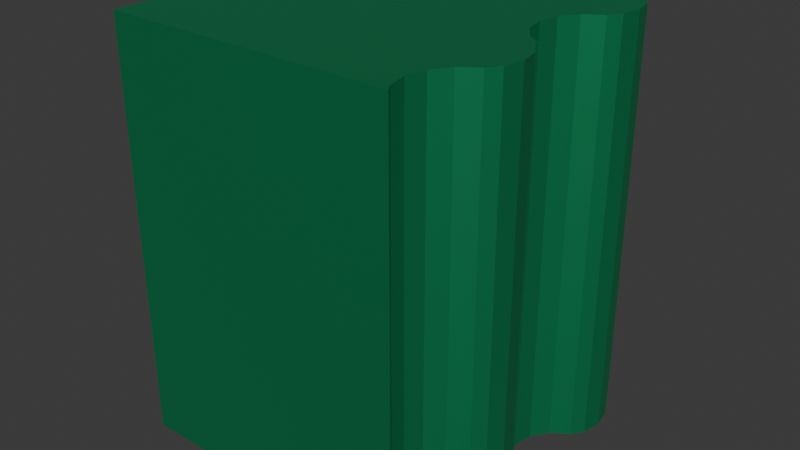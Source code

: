 # Source: WallA2.blend  (saved by Blender 4.1.24; exported with 4.5.12 LTS)
import bpy
from mathutils import Matrix  # noqa: F401  (used for matrix-valued properties, if any)

bpy.ops.wm.read_factory_settings(use_empty=True)
scene = bpy.context.scene
scene.name = 'Scene'

# ---- collections
col_collection = bpy.data.collections.new('Collection'); scene.collection.children.link(col_collection)

# ---- materials (node trees are filled in below, after node groups)
mat_wallmetal1 = bpy.data.materials.new('WallMetal1')
mat_wallmetal1.use_transparent_shadow = False

# ---- material node trees
mat_wallmetal1.use_nodes = True; mat_wallmetal1.node_tree.nodes.clear()
_N = mat_wallmetal1.node_tree.nodes; _L = mat_wallmetal1.node_tree.links
n0 = _N.new('ShaderNodeBsdfPrincipled'); n0.name = 'Principled BSDF'; n0.location = (10, 300)
n0.inputs[0].default_value = (0.01443, 0.3647, 0.1417, 1.0)
n0.inputs[1].default_value = 0.7064
n1 = _N.new('ShaderNodeOutputMaterial'); n1.name = 'Material Output'; n1.location = (300, 300)
_L.new(n0.outputs[0], n1.inputs[0])
n1.is_active_output = True

# ---- world
world_world = bpy.data.worlds.new('World'); scene.world = world_world
world_world.use_nodes = True; world_world.node_tree.nodes.clear()
_N = world_world.node_tree.nodes; _L = world_world.node_tree.links
n0 = _N.new('ShaderNodeOutputWorld'); n0.name = 'World Output'; n0.location = (300, 300)
n1 = _N.new('ShaderNodeBackground'); n1.name = 'Background'; n1.location = (10, 300)
n1.inputs[0].default_value = (0.05088, 0.05088, 0.05088, 1.0)
_L.new(n1.outputs[0], n0.inputs[0])
n0.is_active_output = True
world_world.color = (0.05088, 0.05088, 0.05088)
world_world.use_sun_shadow = False
world_world.sun_shadow_jitter_overblur = 0.0

# ---- meshes
me_cube_018 = bpy.data.meshes.new('Cube.018')
me_cube_018.from_pydata([(-1.0, -1.0, -1.0), (-1.0, -1.0, 1.0), (-0.5892, 0.6014, -1.0), (-0.4935, 0.5823, -1.0), (0.1151, 0.5823, -1.0), (0.2108, 0.6014, -1.0), (0.3253, 0.5697, -1.0), (0.4955, 0.5, -1.0), (0.4189, 0.5511, -1.0), (0.3065, 0.5823, -1.0), (0.5, -0.3031, -1.0), (0.5, -0.3031, -1.0), (0.5, 0.4969, -1.0), (0.5, 0.4969, -1.0), (0.5733, -0.4798, -1.0), (0.5733, 0.3202, -1.0), (0.5542, -0.3842, -1.0), (0.5542, 0.2245, -1.0), (0.5542, 0.4158, -1.0), (0.5, 0.5, -1.0), (-0.6849, 0.5823, -1.0), (0.5542, -0.5755, -1.0), (-0.6849, 0.5823, 1.0), (-0.5892, 0.6014, 1.0), (-0.4935, 0.5823, 1.0), (0.2108, 0.6014, 1.0), (0.1151, 0.5823, 1.0), (0.3253, 0.5697, 1.0), (0.4955, 0.5, 1.0), (0.4189, 0.5511, 1.0), (0.3065, 0.5823, 1.0), (0.5, -0.3031, 1.0), (0.5, 0.4969, 1.0), (0.5, -0.3031, 1.0), (0.5, 0.5, 1.0), (0.5733, 0.3202, 1.0), (0.5733, -0.4798, 1.0), (0.5542, 0.4158, 1.0), (0.5542, -0.5755, 1.0), (0.5542, -0.3842, 1.0), (0.5542, 0.2245, 1.0), (0.5, 0.4969, 1.0), (0.4061, -1.0, -1.0), (0.4061, -1.0, 1.0), (0.5158, -0.6331, -1.0), (0.5147, -0.6333, -1.0), (0.5158, 0.1669, -1.0), (0.5147, 0.1667, -1.0), (0.3603, -0.8643, -1.0), (0.3794, -0.9599, -1.0), (0.3794, -0.7686, -1.0), (0.4335, -0.6875, -1.0), (0.3794, -0.1599, -1.0), (0.4335, -0.241, -1.0), (0.3603, -0.06427, -1.0), (0.3794, 0.03141, -1.0), (0.5, -0.2855, -1.0), (0.4335, 0.1125, -1.0), (0.5158, -0.6331, 1.0), (0.5147, -0.6333, 1.0), (0.5158, 0.1669, 1.0), (0.5147, 0.1667, 1.0), (0.3603, -0.8643, 1.0), (0.3794, -0.9599, 1.0), (0.3794, -0.7686, 1.0), (0.4335, -0.6875, 1.0), (0.3794, -0.1599, 1.0), (0.4335, -0.241, 1.0), (0.3603, -0.06427, 1.0), (0.3794, 0.03141, 1.0), (0.5, -0.2855, 1.0), (0.4335, 0.1125, 1.0), (-1.0, 0.3766, 1.0), (-1.0, 0.3766, -1.0), (-0.7517, 0.5377, -1.0), (-0.7536, 0.5279, -1.0), (-0.9846, 0.3736, -1.0), (-0.8078, 0.4468, -1.0), (-0.8889, 0.3926, -1.0), (-0.4161, 0.5306, -1.0), (-0.4156, 0.5279, -1.0), (-0.2803, 0.3926, -1.0), (-0.3614, 0.4468, -1.0), (-0.1846, 0.3736, -1.0), (-0.08894, 0.3926, -1.0), (-0.007839, 0.4468, -1.0), (0.0483, 0.5377, -1.0), (0.04635, 0.5279, -1.0), (0.0483, 0.5377, 1.0), (0.04635, 0.5279, 1.0), (-0.4161, 0.5306, 1.0), (-0.4156, 0.5279, 1.0), (-0.007839, 0.4468, 1.0), (-0.08894, 0.3926, 1.0), (-0.7517, 0.5377, 1.0), (-0.9846, 0.3736, 1.0), (-0.8078, 0.4468, 1.0), (-0.8889, 0.3926, 1.0), (-0.7536, 0.5279, 1.0), (-0.1846, 0.3736, 1.0), (-0.2803, 0.3926, 1.0), (-0.3614, 0.4468, 1.0)], [], [(0, 1, 72, 73), (1, 0, 42, 43), (86, 4, 5, 9, 6, 8, 7, 19, 12, 13, 18, 15, 17, 46, 47, 57, 55, 54, 52, 53, 56, 11, 10, 16, 14, 21, 44, 45, 51, 50, 48, 49, 42, 0, 73, 76, 78, 77, 75, 74, 20, 2, 3, 79, 80, 82, 81, 83, 84, 85, 87), (32, 34, 28, 29, 27, 30, 25, 26, 88, 89, 92, 93, 99, 100, 101, 91, 90, 24, 23, 22, 94, 98, 96, 97, 95, 72, 1, 43, 63, 62, 64, 65, 59, 58, 38, 36, 39, 33, 31, 70, 67, 66, 68, 69, 71, 61, 60, 40, 35, 37, 41), (19, 7, 28, 34), (32, 12, 19, 34), (31, 11, 56, 70), (10, 11, 31, 33), (39, 16, 10, 33), (36, 14, 16, 39), (38, 21, 14, 36), (44, 21, 38, 58), (8, 6, 27, 29), (7, 8, 29, 28), (13, 12, 32, 41), (37, 18, 13, 41), (35, 15, 18, 37), (40, 17, 15, 35), (46, 17, 40, 60), (22, 20, 74, 94), (2, 20, 22, 23), (3, 2, 23, 24), (79, 3, 24, 90), (26, 4, 86, 88), (5, 4, 26, 25), (9, 5, 25, 30), (6, 9, 30, 27), (43, 42, 49, 63), (63, 49, 48, 62), (62, 48, 50, 64), (64, 50, 51, 65), (65, 51, 45, 59), (58, 59, 45, 44), (56, 53, 67, 70), (67, 53, 52, 66), (66, 52, 54, 68), (68, 54, 55, 69), (69, 55, 57, 71), (71, 57, 47, 61), (60, 61, 47, 46), (74, 75, 98, 94), (75, 77, 96, 98), (77, 78, 97, 96), (78, 76, 95, 97), (72, 95, 76, 73), (86, 87, 89, 88), (87, 85, 92, 89), (85, 84, 93, 92), (84, 83, 99, 93), (83, 81, 100, 99), (81, 82, 101, 100), (101, 82, 80, 91), (90, 91, 80, 79)])
_uv = me_cube_018.uv_layers.new(name='UVMap')
_uv.uv.foreach_set('vector', [0.375, 0.0, 0.625, 0.0, 0.625, 0.1721, 0.375, 0.1721, 0.625, 1.0, 0.375, 1.0, 0.375, 0.8242, 0.625, 0.8242, 0.256, 0.5578, 0.2644, 0.5522, 0.2764, 0.5498, 0.2883, 0.5522, 0.2907, 0.5538, 0.3024, 0.5561, 0.3119, 0.5625, 0.3125, 0.5625, 0.3125, 0.5629, 0.3125, 0.5629, 0.3193, 0.573, 0.3217, 0.585, 0.3193, 0.5969, 0.3145, 0.6041, 0.3143, 0.6042, 0.3042, 0.6109, 0.2974, 0.6211, 0.295, 0.633, 0.2974, 0.645, 0.3042, 0.6551, 0.3125, 0.6607, 0.3125, 0.6629, 0.3125, 0.6629, 0.3193, 0.673, 0.3217, 0.685, 0.3193, 0.6969, 0.3145, 0.7041, 0.3143, 0.7042, 0.3042, 0.7109, 0.2974, 0.7211, 0.295, 0.733, 0.2974, 0.745, 0.3008, 0.75, 0.125, 0.75, 0.125, 0.5779, 0.1269, 0.5783, 0.1389, 0.5759, 0.149, 0.5692, 0.1558, 0.559, 0.156, 0.5578, 0.1644, 0.5522, 0.1764, 0.5498, 0.1883, 0.5522, 0.198, 0.5587, 0.1981, 0.559, 0.2048, 0.5692, 0.215, 0.5759, 0.2269, 0.5783, 0.2389, 0.5759, 0.249, 0.5692, 0.2558, 0.559, 0.6875, 0.5629, 0.6875, 0.5625, 0.6881, 0.5625, 0.6976, 0.5561, 0.7093, 0.5538, 0.7117, 0.5522, 0.7236, 0.5498, 0.7356, 0.5522, 0.744, 0.5578, 0.7442, 0.559, 0.751, 0.5692, 0.7611, 0.5759, 0.7731, 0.5783, 0.785, 0.5759, 0.7952, 0.5692, 0.8019, 0.559, 0.802, 0.5587, 0.8117, 0.5522, 0.8236, 0.5498, 0.8356, 0.5522, 0.844, 0.5578, 0.8442, 0.559, 0.851, 0.5692, 0.8611, 0.5759, 0.8731, 0.5783, 0.875, 0.5779, 0.875, 0.75, 0.6992, 0.75, 0.7026, 0.745, 0.705, 0.733, 0.7026, 0.7211, 0.6958, 0.7109, 0.6857, 0.7042, 0.6855, 0.7041, 0.6807, 0.6969, 0.6783, 0.685, 0.6807, 0.673, 0.6875, 0.6629, 0.6875, 0.6629, 0.6875, 0.6607, 0.6958, 0.6551, 0.7026, 0.645, 0.705, 0.633, 0.7026, 0.6211, 0.6958, 0.6109, 0.6857, 0.6042, 0.6855, 0.6041, 0.6807, 0.5969, 0.6783, 0.585, 0.6807, 0.573, 0.6875, 0.5629, 0.4806, 0.5, 0.4806, 0.5, 0.5194, 0.5, 0.5194, 0.5, 0.5194, 0.5, 0.4806, 0.5, 0.4806, 0.5, 0.5194, 0.5, 0.5194, 0.5033, 0.4806, 0.5033, 0.4806, 0.5033, 0.5194, 0.5033, 0.875, 0.7083, 0.875, 0.7083, 0.875, 0.7917, 0.875, 0.7917, 0.8125, 0.7917, 0.8125, 0.7083, 0.875, 0.7083, 0.875, 0.7917, 0.75, 0.7917, 0.75, 0.7083, 0.8125, 0.7083, 0.8125, 0.7917, 0.6875, 0.7917, 0.6875, 0.7083, 0.75, 0.7083, 0.75, 0.7917, 0.6431, 0.7083, 0.6875, 0.7083, 0.6875, 0.7917, 0.6431, 0.7917, 0.9375, 0.7083, 0.9986, 0.7083, 0.9986, 0.7917, 0.9375, 0.7917, 0.8785, 0.7083, 0.9375, 0.7083, 0.9375, 0.7917, 0.8785, 0.7917, 0.875, 0.7083, 0.875, 0.7083, 0.875, 0.7917, 0.875, 0.7917, 0.8125, 0.7917, 0.8125, 0.7083, 0.875, 0.7083, 0.875, 0.7917, 0.75, 0.7917, 0.75, 0.7083, 0.8125, 0.7083, 0.8125, 0.7917, 0.6875, 0.7917, 0.6875, 0.7083, 0.75, 0.7083, 0.75, 0.7917, 0.6431, 0.7083, 0.6875, 0.7083, 0.6875, 0.7917, 0.6431, 0.7917, 0.349, 0.7917, 0.3385, 0.7083, 0.3385, 0.7083, 0.349, 0.7917, 0.276, 0.7083, 0.276, 0.7083, 0.2865, 0.7917, 0.2865, 0.7917, 0.2135, 0.7083, 0.2135, 0.7083, 0.224, 0.7917, 0.224, 0.7917, 0.151, 0.7083, 0.151, 0.7083, 0.1615, 0.7917, 0.1615, 0.7917, 0.349, 0.7917, 0.3385, 0.7083, 0.3385, 0.7083, 0.349, 0.7917, 0.276, 0.7083, 0.276, 0.7083, 0.2865, 0.7917, 0.2865, 0.7917, 0.2135, 0.7083, 0.2135, 0.7083, 0.224, 0.7917, 0.224, 0.7917, 0.151, 0.7083, 0.151, 0.7083, 0.1615, 0.7917, 0.1615, 0.7917, 0.3434, 0.7917, 0.3434, 0.7083, 0.3125, 0.7083, 0.3125, 0.7917, 0.3125, 0.7917, 0.3125, 0.7083, 0.25, 0.7083, 0.25, 0.7917, 0.25, 0.7917, 0.25, 0.7083, 0.1875, 0.7083, 0.1875, 0.7917, 0.1875, 0.7917, 0.1875, 0.7083, 0.125, 0.7083, 0.125, 0.7917, 0.125, 0.7917, 0.125, 0.7083, 0.0625, 0.7083, 0.0625, 0.7917, 0.06176, 0.7917, 0.0625, 0.7917, 0.0625, 0.7083, 0.06176, 0.7083, 0.4262, 0.7083, 0.375, 0.7083, 0.375, 0.7917, 0.4262, 0.7917, 0.375, 0.7917, 0.375, 0.7083, 0.3125, 0.7083, 0.3125, 0.7917, 0.3125, 0.7917, 0.3125, 0.7083, 0.25, 0.7083, 0.25, 0.7917, 0.25, 0.7917, 0.25, 0.7083, 0.1875, 0.7083, 0.1875, 0.7917, 0.1875, 0.7917, 0.1875, 0.7083, 0.125, 0.7083, 0.125, 0.7917, 0.125, 0.7917, 0.125, 0.7083, 0.0625, 0.7083, 0.0625, 0.7917, 0.06176, 0.7917, 0.0625, 0.7917, 0.0625, 0.7083, 0.06176, 0.7083, 1.0, 0.7083, 1.0, 0.7083, 1.0, 0.7917, 1.0, 0.7917, 0.9375, 0.7083, 0.9375, 0.7083, 0.9375, 0.7917, 0.9375, 0.7917, 0.875, 0.7083, 0.875, 0.7083, 0.875, 0.7917, 0.875, 0.7917, 0.8125, 0.7083, 0.8125, 0.7083, 0.8125, 0.7917, 0.8125, 0.7917, 0.75, 0.7917, 0.75, 0.7917, 0.75, 0.7083, 0.75, 0.7083, 1.0, 0.7083, 1.0, 0.7083, 1.0, 0.7917, 1.0, 0.7917, 0.9375, 0.7083, 0.9375, 0.7083, 0.9375, 0.7917, 0.9375, 0.7917, 0.875, 0.7083, 0.875, 0.7083, 0.875, 0.7917, 0.875, 0.7917, 0.8125, 0.7083, 0.8125, 0.7083, 0.8125, 0.7917, 0.8125, 0.7917, 0.75, 0.7083, 0.75, 0.7083, 0.75, 0.7917, 0.75, 0.7917, 0.6875, 0.7083, 0.6875, 0.7083, 0.6875, 0.7917, 0.6875, 0.7917, 0.625, 0.7917, 0.625, 0.7083, 0.625, 0.7083, 0.625, 0.7917, 0.5625, 0.7917, 0.5625, 0.7917, 0.5625, 0.7083, 0.5625, 0.7083])
me_cube_018.materials.append(mat_wallmetal1)
me_cube_018.update()

# ---- objects
ob_corner2_001 = bpy.data.objects.new('Corner2.001', me_cube_018)

# ---- transforms, parenting, visibility, modifiers, constraints
ob_corner2_001.location = (0.0, 0.0, 0.0)

# ---- collection membership
col_collection.objects.link(ob_corner2_001)

# ---- scene / render settings (as saved in the file)
scene.frame_start = 1; scene.frame_end = 250; scene.frame_set(1)
scene.render.engine = 'BLENDER_EEVEE_NEXT'
scene.cycles.sampling_pattern = 'TABULATED_SOBOL'
scene.eevee.ray_tracing_options.trace_max_roughness = 0.0
bpy.context.view_layer.update()

# ---- added for rendering (the .blend has no active camera and no usable light): camera, sun
cam_auto = bpy.data.cameras.new('AutoCamera')
cam_auto.lens = 50.0
cam_auto.sensor_width = 36.0
cam_auto.clip_end = 1000.0
ob_auto_camera = bpy.data.objects.new('AutoCamera', cam_auto)
scene.collection.objects.link(ob_auto_camera)
ob_auto_camera.location = (2.5684, -3.53744, 2.22542)
ob_auto_camera.rotation_euler = (1.09748, -7.21219e-08, 0.694738)
scene.camera = ob_auto_camera
light_auto_sun = bpy.data.lights.new('AutoSun', 'SUN')
light_auto_sun.energy = 3.0
light_auto_sun.angle = 0.0523599
ob_auto_sun = bpy.data.objects.new('AutoSun', light_auto_sun)
scene.collection.objects.link(ob_auto_sun)
ob_auto_sun.rotation_euler = (0.872665, 0.174533, 0.523599)
bpy.context.view_layer.update()
